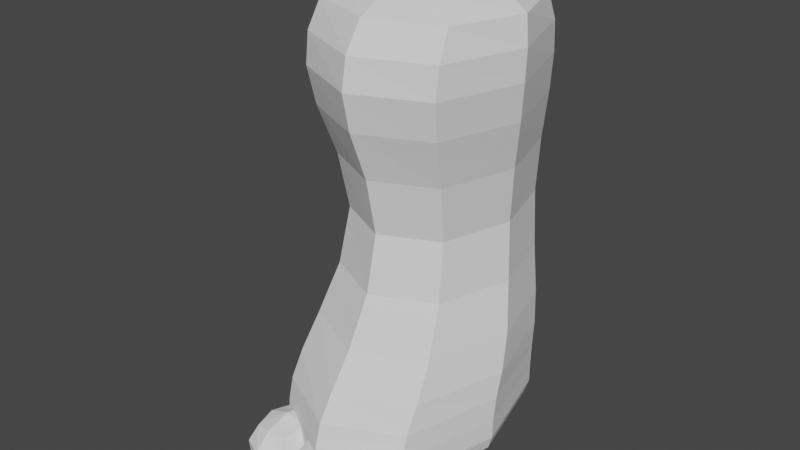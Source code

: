 # Source: parts_leg_d8_elephant.blend  (saved by Blender 3.4.6; exported with 4.5.12 LTS)
import bpy
from mathutils import Matrix  # noqa: F401  (used for matrix-valued properties, if any)

bpy.ops.wm.read_factory_settings(use_empty=True)
scene = bpy.context.scene
scene.name = 'Scene'

# ---- collections
col_collection = bpy.data.collections.new('Collection'); scene.collection.children.link(col_collection)

# ---- world
world_world = bpy.data.worlds.new('World'); scene.world = world_world
world_world.use_nodes = True; world_world.node_tree.nodes.clear()
_N = world_world.node_tree.nodes; _L = world_world.node_tree.links
n0 = _N.new('ShaderNodeOutputWorld'); n0.name = 'World Output'; n0.location = (300, 300)
n1 = _N.new('ShaderNodeBackground'); n1.name = 'Background'; n1.location = (10, 300)
n1.inputs[0].default_value = (0.05088, 0.05088, 0.05088, 1.0)
_L.new(n1.outputs[0], n0.inputs[0])
n0.is_active_output = True
world_world.color = (0.05088, 0.05088, 0.05088)
world_world.use_sun_shadow = False
world_world.sun_shadow_jitter_overblur = 0.0

# ---- meshes
me_098 = bpy.data.meshes.new('立方体.098')
me_098.from_pydata([(-1.003, -0.861, -0.5473), (-1.003, -0.122, 1.453), (-1.003, 1.509, -0.5473), (-1.003, 1.273, 1.453), (0.9967, -0.861, -0.5473), (0.9967, -0.122, 1.453), (0.9967, 1.509, -0.5473), (0.9967, 1.273, 1.453), (-0.661, 0.01239, 0.4527), (-0.661, 1.509, 0.4527), (0.6543, 1.509, 0.4527), (0.6543, 0.01239, 0.4527), (-1.003, 1.509, -0.04535), (0.9967, 1.509, -0.04535), (0.9967, -0.4915, -0.04535), (-1.003, -0.4915, -0.04535), (-1.003, -0.4915, 0.9527), (-1.003, 1.509, 0.9527), (0.9967, 1.509, 0.9527), (0.9967, -0.4915, 0.9527), (-1.003, -0.4915, 1.203), (-1.003, 1.509, 1.203), (0.9967, 1.509, 1.203), (0.9967, -0.4915, 1.203), (-1.003, 1.509, -0.4581), (0.9967, 1.509, -0.4581), (0.9967, -0.861, -0.4581), (-1.003, -0.861, -0.4581), (-1.003, -0.861, -0.2507), (-1.003, 1.509, -0.2507), (0.9967, 1.509, -0.2507), (0.9967, -0.861, -0.2507), (-0.867, -1.104, -0.5808), (-0.867, -0.8345, -0.3389), (-0.867, -0.2864, -0.5808), (-0.867, -0.2864, -0.3389), (-0.2398, -1.104, -0.5808), (-0.2398, -0.8345, -0.3389), (-0.2398, -0.2864, -0.5808), (-0.2398, -0.2864, -0.3389), (-0.3296, -1.159, -0.5808), (-0.3296, -0.8889, -0.3389), (-0.3296, -0.3408, -0.5808), (-0.3296, -0.3408, -0.3389), (0.2976, -1.159, -0.5808), (0.2976, -0.8889, -0.3389), (0.2976, -0.3408, -0.5808), (0.2976, -0.3408, -0.3389), (0.269, -1.083, -0.5808), (0.269, -0.8127, -0.3389), (0.269, -0.2647, -0.5808), (0.269, -0.2647, -0.3389), (0.8963, -1.083, -0.5808), (0.8963, -0.8127, -0.3389), (0.8963, -0.2647, -0.5808), (0.8963, -0.2647, -0.3389)], [], [(20, 1, 3, 21), (21, 3, 7, 22), (22, 7, 5, 23), (23, 5, 1, 20), (2, 6, 4, 0), (7, 3, 1, 5), (14, 11, 8, 15), (13, 10, 11, 14), (12, 9, 10, 13), (15, 8, 9, 12), (28, 15, 12, 29), (29, 12, 13, 30), (30, 13, 14, 31), (31, 14, 15, 28), (11, 19, 16, 8), (10, 18, 19, 11), (9, 17, 18, 10), (8, 16, 17, 9), (19, 23, 20, 16), (18, 22, 23, 19), (17, 21, 22, 18), (16, 20, 21, 17), (4, 26, 27, 0), (6, 25, 26, 4), (2, 24, 25, 6), (0, 27, 24, 2), (26, 31, 28, 27), (25, 30, 31, 26), (24, 29, 30, 25), (27, 28, 29, 24), (32, 33, 35, 34), (34, 35, 39, 38), (38, 39, 37, 36), (36, 37, 33, 32), (34, 38, 36, 32), (39, 35, 33, 37), (40, 41, 43, 42), (42, 43, 47, 46), (46, 47, 45, 44), (44, 45, 41, 40), (42, 46, 44, 40), (47, 43, 41, 45), (48, 49, 51, 50), (50, 51, 55, 54), (54, 55, 53, 52), (52, 53, 49, 48), (50, 54, 52, 48), (55, 51, 49, 53)])
_uv = me_098.uv_layers.new(name='UVマップ')
_uv.uv.foreach_set('vector', [0.5938, 0.0, 0.625, 0.0, 0.625, 0.25, 0.5938, 0.25, 0.5938, 0.25, 0.625, 0.25, 0.625, 0.5, 0.5938, 0.5, 0.5938, 0.5, 0.625, 0.5, 0.625, 0.75, 0.5938, 0.75, 0.5938, 0.75, 0.625, 0.75, 0.625, 1.0, 0.5938, 1.0, 0.125, 0.5, 0.375, 0.5, 0.375, 0.75, 0.125, 0.75, 0.625, 0.5, 0.875, 0.5, 0.875, 0.75, 0.625, 0.75, 0.4375, 0.75, 0.5, 0.75, 0.5, 1.0, 0.4375, 1.0, 0.4375, 0.5, 0.5, 0.5, 0.5, 0.75, 0.4375, 0.75, 0.4375, 0.25, 0.5, 0.25, 0.5, 0.5, 0.4375, 0.5, 0.4375, 0.0, 0.5, 0.0, 0.5, 0.25, 0.4375, 0.25, 0.4219, 0.0, 0.4375, 0.0, 0.4375, 0.25, 0.4219, 0.25, 0.4219, 0.25, 0.4375, 0.25, 0.4375, 0.5, 0.4219, 0.5, 0.4219, 0.5, 0.4375, 0.5, 0.4375, 0.75, 0.4219, 0.75, 0.4219, 0.75, 0.4375, 0.75, 0.4375, 1.0, 0.4219, 1.0, 0.5, 0.75, 0.5625, 0.75, 0.5625, 1.0, 0.5, 1.0, 0.5, 0.5, 0.5625, 0.5, 0.5625, 0.75, 0.5, 0.75, 0.5, 0.25, 0.5625, 0.25, 0.5625, 0.5, 0.5, 0.5, 0.5, 0.0, 0.5625, 0.0, 0.5625, 0.25, 0.5, 0.25, 0.5625, 0.75, 0.5938, 0.75, 0.5938, 1.0, 0.5625, 1.0, 0.5625, 0.5, 0.5938, 0.5, 0.5938, 0.75, 0.5625, 0.75, 0.5625, 0.25, 0.5938, 0.25, 0.5938, 0.5, 0.5625, 0.5, 0.5625, 0.0, 0.5938, 0.0, 0.5938, 0.25, 0.5625, 0.25, 0.375, 0.75, 0.4062, 0.75, 0.4062, 1.0, 0.375, 1.0, 0.375, 0.5, 0.4062, 0.5, 0.4062, 0.75, 0.375, 0.75, 0.375, 0.25, 0.4062, 0.25, 0.4062, 0.5, 0.375, 0.5, 0.375, 0.0, 0.4062, 0.0, 0.4062, 0.25, 0.375, 0.25, 0.4062, 0.75, 0.4219, 0.75, 0.4219, 1.0, 0.4062, 1.0, 0.4062, 0.5, 0.4219, 0.5, 0.4219, 0.75, 0.4062, 0.75, 0.4062, 0.25, 0.4219, 0.25, 0.4219, 0.5, 0.4062, 0.5, 0.4062, 0.0, 0.4219, 0.0, 0.4219, 0.25, 0.4062, 0.25, 0.375, 0.0, 0.625, 0.0, 0.625, 0.25, 0.375, 0.25, 0.375, 0.25, 0.625, 0.25, 0.625, 0.5, 0.375, 0.5, 0.375, 0.5, 0.625, 0.5, 0.625, 0.75, 0.375, 0.75, 0.375, 0.75, 0.625, 0.75, 0.625, 1.0, 0.375, 1.0, 0.125, 0.5, 0.375, 0.5, 0.375, 0.75, 0.125, 0.75, 0.625, 0.5, 0.875, 0.5, 0.875, 0.75, 0.625, 0.75, 0.375, 0.0, 0.625, 0.0, 0.625, 0.25, 0.375, 0.25, 0.375, 0.25, 0.625, 0.25, 0.625, 0.5, 0.375, 0.5, 0.375, 0.5, 0.625, 0.5, 0.625, 0.75, 0.375, 0.75, 0.375, 0.75, 0.625, 0.75, 0.625, 1.0, 0.375, 1.0, 0.125, 0.5, 0.375, 0.5, 0.375, 0.75, 0.125, 0.75, 0.625, 0.5, 0.875, 0.5, 0.875, 0.75, 0.625, 0.75, 0.375, 0.0, 0.625, 0.0, 0.625, 0.25, 0.375, 0.25, 0.375, 0.25, 0.625, 0.25, 0.625, 0.5, 0.375, 0.5, 0.375, 0.5, 0.625, 0.5, 0.625, 0.75, 0.375, 0.75, 0.375, 0.75, 0.625, 0.75, 0.625, 1.0, 0.375, 1.0, 0.125, 0.5, 0.375, 0.5, 0.375, 0.75, 0.125, 0.75, 0.625, 0.5, 0.875, 0.5, 0.875, 0.75, 0.625, 0.75])
me_098.update()

# ---- objects
ob_067 = bpy.data.objects.new('立方体.067', me_098)

# ---- transforms, parenting, visibility, modifiers, constraints
ob_067.location = (0.0, 0.0, 1.192e-07)
ob_067.rotation_euler = (0.0, -0.0, -0.0105)
ob_067.scale = (5.374, 6.37, 11.52)
_m = ob_067.modifiers.new('細分化', 'SUBSURF')
_m.render_levels = 1

# ---- collection membership
col_collection.objects.link(ob_067)

# ---- scene / render settings (as saved in the file)
scene.frame_start = 1; scene.frame_end = 250; scene.frame_set(1)
scene.render.engine = 'CYCLES'
scene.cycles.sampling_pattern = 'TABULATED_SOBOL'
scene.cycles.use_light_tree = False
scene.view_settings.view_transform = 'Filmic'
bpy.context.view_layer.update()

# ---- added for rendering (the .blend has no active camera and no usable light): camera, sun
cam_auto = bpy.data.cameras.new('AutoCamera')
cam_auto.lens = 50.0
cam_auto.sensor_width = 36.0
cam_auto.clip_end = 1000.0
ob_auto_camera = bpy.data.objects.new('AutoCamera', cam_auto)
scene.collection.objects.link(ob_auto_camera)
ob_auto_camera.location = (28.6778, -33.3068, 27.9711)
ob_auto_camera.rotation_euler = (1.09748, -7.21219e-08, 0.694738)
scene.camera = ob_auto_camera
light_auto_sun = bpy.data.lights.new('AutoSun', 'SUN')
light_auto_sun.energy = 3.0
light_auto_sun.angle = 0.0523599
ob_auto_sun = bpy.data.objects.new('AutoSun', light_auto_sun)
scene.collection.objects.link(ob_auto_sun)
ob_auto_sun.rotation_euler = (0.872665, 0.174533, 0.523599)
bpy.context.view_layer.update()
